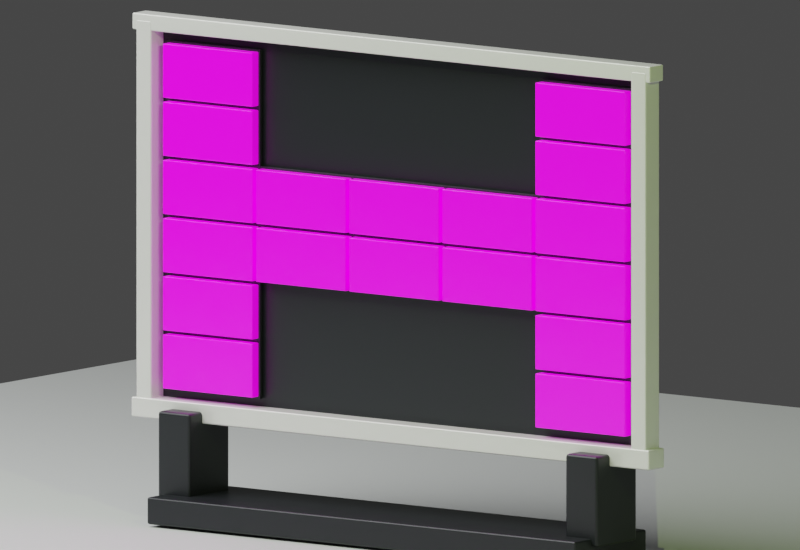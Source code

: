 # Source: bantex-ai-signage-h.blend  (saved by Blender 5.1.30; exported with 4.5.12 LTS)
import bpy
from mathutils import Matrix  # noqa: F401  (used for matrix-valued properties, if any)

bpy.ops.wm.read_factory_settings(use_empty=True)
scene = bpy.context.scene
scene.name = 'Scene'

# ---- collections
col_collection = bpy.data.collections.new('Collection'); scene.collection.children.link(col_collection)

# ---- images (referenced by path relative to the original .blend; pixels are not part of the script)
import os
ASSET_DIR = os.environ.get("B2B_ASSET_DIR", "")  # directory of the original .blend (textures are referenced by path, not embedded)
HERE = os.path.dirname(os.path.abspath(__file__))  # packed textures are extracted next to this script under _unpacked/

def load_image(name, relpath, width, height, colorspace="sRGB"):
    """Load a texture the original file referenced (path relative to the .blend, or extracted next to this script)."""
    p = next((c for c in (os.path.join(HERE, relpath), os.path.join(ASSET_DIR, relpath)) if relpath and os.path.exists(c)), "")
    if p:
        img = bpy.data.images.load(p, check_existing=True)
        img.name = name
    else:  # same state as the original file: an image datablock whose file is absent (Cycles renders it pink)
        img = bpy.data.images.new(name, width, height)
        img.source = "FILE"
        img.filepath = "//" + (relpath or name)
    img.colorspace_settings.name = colorspace
    return img
img_p25_panel_texture_png = load_image('p25-panel-texture.png', 'p25-panel-texture.png', 1024, 1024, 'sRGB')

# ---- materials (node trees are filled in below, after node groups)
mat_p2_5mm_led_pixel_surface = bpy.data.materials.new('P2.5mm LED pixel surface')
mat_p2_5mm_led_pixel_surface.diffuse_color = (0.05, 0.37, 0.42, 1.0)
mat_charcoal_powder_coat = bpy.data.materials.new('charcoal powder coat')
mat_charcoal_powder_coat.diffuse_color = (0.018, 0.021, 0.024, 1.0)
mat_warm_white_aluminum = bpy.data.materials.new('warm white aluminum')
mat_warm_white_aluminum.diffuse_color = (0.9, 0.91, 0.87, 1.0)
mat_matte_review_floor_001 = bpy.data.materials.new('matte review floor.001')
mat_matte_review_floor_001.diffuse_color = (0.67, 0.7, 0.68, 1.0)

# ---- material node trees
mat_p2_5mm_led_pixel_surface.use_nodes = True; mat_p2_5mm_led_pixel_surface.node_tree.nodes.clear()
_N = mat_p2_5mm_led_pixel_surface.node_tree.nodes; _L = mat_p2_5mm_led_pixel_surface.node_tree.links
n0 = _N.new('ShaderNodeBsdfPrincipled'); n0.name = 'Principled BSDF'; n0.location = (-200, 100)
n0.inputs[2].default_value = 0.28
n0.inputs[28].default_value = 0.72
n1 = _N.new('ShaderNodeOutputMaterial'); n1.name = 'Material Output'; n1.location = (200, 100)
n2 = _N.new('ShaderNodeTexImage'); n2.name = 'Image Texture'; n2.location = (0, 0)
n2.image = img_p25_panel_texture_png
n2.interpolation = 'Closest'
_L.new(n0.outputs[0], n1.inputs[0])
_L.new(n2.outputs[0], n0.inputs[0])
_L.new(n2.outputs[0], n0.inputs[27])
n1.is_active_output = True
mat_charcoal_powder_coat.use_nodes = True; mat_charcoal_powder_coat.node_tree.nodes.clear()
_N = mat_charcoal_powder_coat.node_tree.nodes; _L = mat_charcoal_powder_coat.node_tree.links
n0 = _N.new('ShaderNodeBsdfPrincipled'); n0.name = 'Principled BSDF'; n0.location = (-200, 100)
n0.inputs[0].default_value = (0.018, 0.021, 0.024, 1.0)
n0.inputs[1].default_value = 0.28
n0.inputs[2].default_value = 0.38
n1 = _N.new('ShaderNodeOutputMaterial'); n1.name = 'Material Output'; n1.location = (200, 100)
_L.new(n0.outputs[0], n1.inputs[0])
n1.is_active_output = True
mat_warm_white_aluminum.use_nodes = True; mat_warm_white_aluminum.node_tree.nodes.clear()
_N = mat_warm_white_aluminum.node_tree.nodes; _L = mat_warm_white_aluminum.node_tree.links
n0 = _N.new('ShaderNodeBsdfPrincipled'); n0.name = 'Principled BSDF'; n0.location = (-200, 100)
n0.inputs[0].default_value = (0.9, 0.91, 0.87, 1.0)
n0.inputs[1].default_value = 0.12
n0.inputs[2].default_value = 0.25
n1 = _N.new('ShaderNodeOutputMaterial'); n1.name = 'Material Output'; n1.location = (200, 100)
_L.new(n0.outputs[0], n1.inputs[0])
n1.is_active_output = True
mat_matte_review_floor_001.use_nodes = True; mat_matte_review_floor_001.node_tree.nodes.clear()
_N = mat_matte_review_floor_001.node_tree.nodes; _L = mat_matte_review_floor_001.node_tree.links
n0 = _N.new('ShaderNodeBsdfPrincipled'); n0.name = 'Principled BSDF'; n0.location = (-200, 100)
n0.inputs[0].default_value = (0.67, 0.7, 0.68, 1.0)
n0.inputs[2].default_value = 0.82
n1 = _N.new('ShaderNodeOutputMaterial'); n1.name = 'Material Output'; n1.location = (200, 100)
_L.new(n0.outputs[0], n1.inputs[0])
n1.is_active_output = True

# ---- world
world_world = bpy.data.worlds.new('World'); scene.world = world_world
world_world.use_nodes = True; world_world.node_tree.nodes.clear()
_N = world_world.node_tree.nodes; _L = world_world.node_tree.links
n0 = _N.new('ShaderNodeOutputWorld'); n0.name = 'World Output'; n0.location = (200, 100)
n1 = _N.new('ShaderNodeBackground'); n1.name = 'Background'; n1.location = (-200, 100)
n1.inputs[0].default_value = (0.05088, 0.05088, 0.05088, 1.0)
_L.new(n1.outputs[0], n0.inputs[0])
n0.is_active_output = True
world_world.color = (0.05088, 0.05088, 0.05088)
world_world.sun_shadow_jitter_overblur = 0.0

# ---- cameras
cam_camera = bpy.data.cameras.new('Camera')
cam_camera.type = 'ORTHO'
cam_camera.ortho_scale = 2.18

# ---- lights
light_area = bpy.data.lights.new('Area', 'AREA')
light_area.energy = 520.0
light_area.size = 5.8
light_area.size_y = 1.0
light_point = bpy.data.lights.new('Point', 'POINT')
light_point.color = (0.72, 0.98, 0.3)
light_point.energy = 120.0

# ---- meshes
me_cube = bpy.data.meshes.new('Cube')
me_cube.from_pydata([(-0.154, -0.014, -0.074), (-0.154, -0.014, 0.074), (-0.154, 0.014, -0.074), (-0.154, 0.014, 0.074), (0.154, -0.014, -0.074), (0.154, -0.014, 0.074), (0.154, 0.014, -0.074), (0.154, 0.014, 0.074)], [], [(0, 1, 3, 2), (2, 3, 7, 6), (6, 7, 5, 4), (4, 5, 1, 0), (2, 6, 4, 0), (7, 3, 1, 5)])
_uv = me_cube.uv_layers.new(name='UVMap')
_uv.uv.foreach_set('vector', [0.375, 0.0, 0.625, 0.0, 0.625, 0.25, 0.375, 0.25, 0.375, 0.25, 0.625, 0.25, 0.625, 0.5, 0.375, 0.5, 0.375, 0.5, 0.625, 0.5, 0.625, 0.75, 0.375, 0.75, 0.375, 0.75, 0.625, 0.75, 0.625, 1.0, 0.375, 1.0, 0.125, 0.5, 0.375, 0.5, 0.375, 0.75, 0.125, 0.75, 0.625, 0.5, 0.875, 0.5, 0.875, 0.75, 0.625, 0.75])
me_cube.materials.append(mat_p2_5mm_led_pixel_surface)
me_cube.update()
me_cube_001 = bpy.data.meshes.new('Cube.001')
me_cube_001.from_pydata([(-0.16, -0.005, -0.08), (-0.16, -0.005, 0.08), (-0.16, 0.005, -0.08), (-0.16, 0.005, 0.08), (0.16, -0.005, -0.08), (0.16, -0.005, 0.08), (0.16, 0.005, -0.08), (0.16, 0.005, 0.08)], [], [(0, 1, 3, 2), (2, 3, 7, 6), (6, 7, 5, 4), (4, 5, 1, 0), (2, 6, 4, 0), (7, 3, 1, 5)])
_uv = me_cube_001.uv_layers.new(name='UVMap')
_uv.uv.foreach_set('vector', [0.375, 0.0, 0.625, 0.0, 0.625, 0.25, 0.375, 0.25, 0.375, 0.25, 0.625, 0.25, 0.625, 0.5, 0.375, 0.5, 0.375, 0.5, 0.625, 0.5, 0.625, 0.75, 0.375, 0.75, 0.375, 0.75, 0.625, 0.75, 0.625, 1.0, 0.375, 1.0, 0.125, 0.5, 0.375, 0.5, 0.375, 0.75, 0.125, 0.75, 0.625, 0.5, 0.875, 0.5, 0.875, 0.75, 0.625, 0.75])
me_cube_001.materials.append(mat_charcoal_powder_coat)
me_cube_001.update()
me_cube_002 = bpy.data.meshes.new('Cube.002')
me_cube_002.from_pydata([(-0.154, -0.014, -0.074), (-0.154, -0.014, 0.074), (-0.154, 0.014, -0.074), (-0.154, 0.014, 0.074), (0.154, -0.014, -0.074), (0.154, -0.014, 0.074), (0.154, 0.014, -0.074), (0.154, 0.014, 0.074)], [], [(0, 1, 3, 2), (2, 3, 7, 6), (6, 7, 5, 4), (4, 5, 1, 0), (2, 6, 4, 0), (7, 3, 1, 5)])
_uv = me_cube_002.uv_layers.new(name='UVMap')
_uv.uv.foreach_set('vector', [0.375, 0.0, 0.625, 0.0, 0.625, 0.25, 0.375, 0.25, 0.375, 0.25, 0.625, 0.25, 0.625, 0.5, 0.375, 0.5, 0.375, 0.5, 0.625, 0.5, 0.625, 0.75, 0.375, 0.75, 0.375, 0.75, 0.625, 0.75, 0.625, 1.0, 0.375, 1.0, 0.125, 0.5, 0.375, 0.5, 0.375, 0.75, 0.125, 0.75, 0.625, 0.5, 0.875, 0.5, 0.875, 0.75, 0.625, 0.75])
me_cube_002.materials.append(mat_p2_5mm_led_pixel_surface)
me_cube_002.update()
me_cube_003 = bpy.data.meshes.new('Cube.003')
me_cube_003.from_pydata([(-0.16, -0.005, -0.08), (-0.16, -0.005, 0.08), (-0.16, 0.005, -0.08), (-0.16, 0.005, 0.08), (0.16, -0.005, -0.08), (0.16, -0.005, 0.08), (0.16, 0.005, -0.08), (0.16, 0.005, 0.08)], [], [(0, 1, 3, 2), (2, 3, 7, 6), (6, 7, 5, 4), (4, 5, 1, 0), (2, 6, 4, 0), (7, 3, 1, 5)])
_uv = me_cube_003.uv_layers.new(name='UVMap')
_uv.uv.foreach_set('vector', [0.375, 0.0, 0.625, 0.0, 0.625, 0.25, 0.375, 0.25, 0.375, 0.25, 0.625, 0.25, 0.625, 0.5, 0.375, 0.5, 0.375, 0.5, 0.625, 0.5, 0.625, 0.75, 0.375, 0.75, 0.375, 0.75, 0.625, 0.75, 0.625, 1.0, 0.375, 1.0, 0.125, 0.5, 0.375, 0.5, 0.375, 0.75, 0.125, 0.75, 0.625, 0.5, 0.875, 0.5, 0.875, 0.75, 0.625, 0.75])
me_cube_003.materials.append(mat_charcoal_powder_coat)
me_cube_003.update()
me_cube_004 = bpy.data.meshes.new('Cube.004')
me_cube_004.from_pydata([(-0.154, -0.014, -0.074), (-0.154, -0.014, 0.074), (-0.154, 0.014, -0.074), (-0.154, 0.014, 0.074), (0.154, -0.014, -0.074), (0.154, -0.014, 0.074), (0.154, 0.014, -0.074), (0.154, 0.014, 0.074)], [], [(0, 1, 3, 2), (2, 3, 7, 6), (6, 7, 5, 4), (4, 5, 1, 0), (2, 6, 4, 0), (7, 3, 1, 5)])
_uv = me_cube_004.uv_layers.new(name='UVMap')
_uv.uv.foreach_set('vector', [0.375, 0.0, 0.625, 0.0, 0.625, 0.25, 0.375, 0.25, 0.375, 0.25, 0.625, 0.25, 0.625, 0.5, 0.375, 0.5, 0.375, 0.5, 0.625, 0.5, 0.625, 0.75, 0.375, 0.75, 0.375, 0.75, 0.625, 0.75, 0.625, 1.0, 0.375, 1.0, 0.125, 0.5, 0.375, 0.5, 0.375, 0.75, 0.125, 0.75, 0.625, 0.5, 0.875, 0.5, 0.875, 0.75, 0.625, 0.75])
me_cube_004.materials.append(mat_p2_5mm_led_pixel_surface)
me_cube_004.update()
me_cube_005 = bpy.data.meshes.new('Cube.005')
me_cube_005.from_pydata([(-0.16, -0.005, -0.08), (-0.16, -0.005, 0.08), (-0.16, 0.005, -0.08), (-0.16, 0.005, 0.08), (0.16, -0.005, -0.08), (0.16, -0.005, 0.08), (0.16, 0.005, -0.08), (0.16, 0.005, 0.08)], [], [(0, 1, 3, 2), (2, 3, 7, 6), (6, 7, 5, 4), (4, 5, 1, 0), (2, 6, 4, 0), (7, 3, 1, 5)])
_uv = me_cube_005.uv_layers.new(name='UVMap')
_uv.uv.foreach_set('vector', [0.375, 0.0, 0.625, 0.0, 0.625, 0.25, 0.375, 0.25, 0.375, 0.25, 0.625, 0.25, 0.625, 0.5, 0.375, 0.5, 0.375, 0.5, 0.625, 0.5, 0.625, 0.75, 0.375, 0.75, 0.375, 0.75, 0.625, 0.75, 0.625, 1.0, 0.375, 1.0, 0.125, 0.5, 0.375, 0.5, 0.375, 0.75, 0.125, 0.75, 0.625, 0.5, 0.875, 0.5, 0.875, 0.75, 0.625, 0.75])
me_cube_005.materials.append(mat_charcoal_powder_coat)
me_cube_005.update()
me_cube_006 = bpy.data.meshes.new('Cube.006')
me_cube_006.from_pydata([(-0.154, -0.014, -0.074), (-0.154, -0.014, 0.074), (-0.154, 0.014, -0.074), (-0.154, 0.014, 0.074), (0.154, -0.014, -0.074), (0.154, -0.014, 0.074), (0.154, 0.014, -0.074), (0.154, 0.014, 0.074)], [], [(0, 1, 3, 2), (2, 3, 7, 6), (6, 7, 5, 4), (4, 5, 1, 0), (2, 6, 4, 0), (7, 3, 1, 5)])
_uv = me_cube_006.uv_layers.new(name='UVMap')
_uv.uv.foreach_set('vector', [0.375, 0.0, 0.625, 0.0, 0.625, 0.25, 0.375, 0.25, 0.375, 0.25, 0.625, 0.25, 0.625, 0.5, 0.375, 0.5, 0.375, 0.5, 0.625, 0.5, 0.625, 0.75, 0.375, 0.75, 0.375, 0.75, 0.625, 0.75, 0.625, 1.0, 0.375, 1.0, 0.125, 0.5, 0.375, 0.5, 0.375, 0.75, 0.125, 0.75, 0.625, 0.5, 0.875, 0.5, 0.875, 0.75, 0.625, 0.75])
me_cube_006.materials.append(mat_p2_5mm_led_pixel_surface)
me_cube_006.update()
me_cube_007 = bpy.data.meshes.new('Cube.007')
me_cube_007.from_pydata([(-0.16, -0.005, -0.08), (-0.16, -0.005, 0.08), (-0.16, 0.005, -0.08), (-0.16, 0.005, 0.08), (0.16, -0.005, -0.08), (0.16, -0.005, 0.08), (0.16, 0.005, -0.08), (0.16, 0.005, 0.08)], [], [(0, 1, 3, 2), (2, 3, 7, 6), (6, 7, 5, 4), (4, 5, 1, 0), (2, 6, 4, 0), (7, 3, 1, 5)])
_uv = me_cube_007.uv_layers.new(name='UVMap')
_uv.uv.foreach_set('vector', [0.375, 0.0, 0.625, 0.0, 0.625, 0.25, 0.375, 0.25, 0.375, 0.25, 0.625, 0.25, 0.625, 0.5, 0.375, 0.5, 0.375, 0.5, 0.625, 0.5, 0.625, 0.75, 0.375, 0.75, 0.375, 0.75, 0.625, 0.75, 0.625, 1.0, 0.375, 1.0, 0.125, 0.5, 0.375, 0.5, 0.375, 0.75, 0.125, 0.75, 0.625, 0.5, 0.875, 0.5, 0.875, 0.75, 0.625, 0.75])
me_cube_007.materials.append(mat_charcoal_powder_coat)
me_cube_007.update()
me_cube_008 = bpy.data.meshes.new('Cube.008')
me_cube_008.from_pydata([(-0.154, -0.014, -0.074), (-0.154, -0.014, 0.074), (-0.154, 0.014, -0.074), (-0.154, 0.014, 0.074), (0.154, -0.014, -0.074), (0.154, -0.014, 0.074), (0.154, 0.014, -0.074), (0.154, 0.014, 0.074)], [], [(0, 1, 3, 2), (2, 3, 7, 6), (6, 7, 5, 4), (4, 5, 1, 0), (2, 6, 4, 0), (7, 3, 1, 5)])
_uv = me_cube_008.uv_layers.new(name='UVMap')
_uv.uv.foreach_set('vector', [0.375, 0.0, 0.625, 0.0, 0.625, 0.25, 0.375, 0.25, 0.375, 0.25, 0.625, 0.25, 0.625, 0.5, 0.375, 0.5, 0.375, 0.5, 0.625, 0.5, 0.625, 0.75, 0.375, 0.75, 0.375, 0.75, 0.625, 0.75, 0.625, 1.0, 0.375, 1.0, 0.125, 0.5, 0.375, 0.5, 0.375, 0.75, 0.125, 0.75, 0.625, 0.5, 0.875, 0.5, 0.875, 0.75, 0.625, 0.75])
me_cube_008.materials.append(mat_p2_5mm_led_pixel_surface)
me_cube_008.update()
me_cube_009 = bpy.data.meshes.new('Cube.009')
me_cube_009.from_pydata([(-0.16, -0.005, -0.08), (-0.16, -0.005, 0.08), (-0.16, 0.005, -0.08), (-0.16, 0.005, 0.08), (0.16, -0.005, -0.08), (0.16, -0.005, 0.08), (0.16, 0.005, -0.08), (0.16, 0.005, 0.08)], [], [(0, 1, 3, 2), (2, 3, 7, 6), (6, 7, 5, 4), (4, 5, 1, 0), (2, 6, 4, 0), (7, 3, 1, 5)])
_uv = me_cube_009.uv_layers.new(name='UVMap')
_uv.uv.foreach_set('vector', [0.375, 0.0, 0.625, 0.0, 0.625, 0.25, 0.375, 0.25, 0.375, 0.25, 0.625, 0.25, 0.625, 0.5, 0.375, 0.5, 0.375, 0.5, 0.625, 0.5, 0.625, 0.75, 0.375, 0.75, 0.375, 0.75, 0.625, 0.75, 0.625, 1.0, 0.375, 1.0, 0.125, 0.5, 0.375, 0.5, 0.375, 0.75, 0.125, 0.75, 0.625, 0.5, 0.875, 0.5, 0.875, 0.75, 0.625, 0.75])
me_cube_009.materials.append(mat_charcoal_powder_coat)
me_cube_009.update()
me_cube_010 = bpy.data.meshes.new('Cube.010')
me_cube_010.from_pydata([(-0.154, -0.014, -0.074), (-0.154, -0.014, 0.074), (-0.154, 0.014, -0.074), (-0.154, 0.014, 0.074), (0.154, -0.014, -0.074), (0.154, -0.014, 0.074), (0.154, 0.014, -0.074), (0.154, 0.014, 0.074)], [], [(0, 1, 3, 2), (2, 3, 7, 6), (6, 7, 5, 4), (4, 5, 1, 0), (2, 6, 4, 0), (7, 3, 1, 5)])
_uv = me_cube_010.uv_layers.new(name='UVMap')
_uv.uv.foreach_set('vector', [0.375, 0.0, 0.625, 0.0, 0.625, 0.25, 0.375, 0.25, 0.375, 0.25, 0.625, 0.25, 0.625, 0.5, 0.375, 0.5, 0.375, 0.5, 0.625, 0.5, 0.625, 0.75, 0.375, 0.75, 0.375, 0.75, 0.625, 0.75, 0.625, 1.0, 0.375, 1.0, 0.125, 0.5, 0.375, 0.5, 0.375, 0.75, 0.125, 0.75, 0.625, 0.5, 0.875, 0.5, 0.875, 0.75, 0.625, 0.75])
me_cube_010.materials.append(mat_p2_5mm_led_pixel_surface)
me_cube_010.update()
me_cube_011 = bpy.data.meshes.new('Cube.011')
me_cube_011.from_pydata([(-0.16, -0.005, -0.08), (-0.16, -0.005, 0.08), (-0.16, 0.005, -0.08), (-0.16, 0.005, 0.08), (0.16, -0.005, -0.08), (0.16, -0.005, 0.08), (0.16, 0.005, -0.08), (0.16, 0.005, 0.08)], [], [(0, 1, 3, 2), (2, 3, 7, 6), (6, 7, 5, 4), (4, 5, 1, 0), (2, 6, 4, 0), (7, 3, 1, 5)])
_uv = me_cube_011.uv_layers.new(name='UVMap')
_uv.uv.foreach_set('vector', [0.375, 0.0, 0.625, 0.0, 0.625, 0.25, 0.375, 0.25, 0.375, 0.25, 0.625, 0.25, 0.625, 0.5, 0.375, 0.5, 0.375, 0.5, 0.625, 0.5, 0.625, 0.75, 0.375, 0.75, 0.375, 0.75, 0.625, 0.75, 0.625, 1.0, 0.375, 1.0, 0.125, 0.5, 0.375, 0.5, 0.375, 0.75, 0.125, 0.75, 0.625, 0.5, 0.875, 0.5, 0.875, 0.75, 0.625, 0.75])
me_cube_011.materials.append(mat_charcoal_powder_coat)
me_cube_011.update()
me_cube_012 = bpy.data.meshes.new('Cube.012')
me_cube_012.from_pydata([(-0.154, -0.014, -0.074), (-0.154, -0.014, 0.074), (-0.154, 0.014, -0.074), (-0.154, 0.014, 0.074), (0.154, -0.014, -0.074), (0.154, -0.014, 0.074), (0.154, 0.014, -0.074), (0.154, 0.014, 0.074)], [], [(0, 1, 3, 2), (2, 3, 7, 6), (6, 7, 5, 4), (4, 5, 1, 0), (2, 6, 4, 0), (7, 3, 1, 5)])
_uv = me_cube_012.uv_layers.new(name='UVMap')
_uv.uv.foreach_set('vector', [0.375, 0.0, 0.625, 0.0, 0.625, 0.25, 0.375, 0.25, 0.375, 0.25, 0.625, 0.25, 0.625, 0.5, 0.375, 0.5, 0.375, 0.5, 0.625, 0.5, 0.625, 0.75, 0.375, 0.75, 0.375, 0.75, 0.625, 0.75, 0.625, 1.0, 0.375, 1.0, 0.125, 0.5, 0.375, 0.5, 0.375, 0.75, 0.125, 0.75, 0.625, 0.5, 0.875, 0.5, 0.875, 0.75, 0.625, 0.75])
me_cube_012.materials.append(mat_p2_5mm_led_pixel_surface)
me_cube_012.update()
me_cube_013 = bpy.data.meshes.new('Cube.013')
me_cube_013.from_pydata([(-0.16, -0.005, -0.08), (-0.16, -0.005, 0.08), (-0.16, 0.005, -0.08), (-0.16, 0.005, 0.08), (0.16, -0.005, -0.08), (0.16, -0.005, 0.08), (0.16, 0.005, -0.08), (0.16, 0.005, 0.08)], [], [(0, 1, 3, 2), (2, 3, 7, 6), (6, 7, 5, 4), (4, 5, 1, 0), (2, 6, 4, 0), (7, 3, 1, 5)])
_uv = me_cube_013.uv_layers.new(name='UVMap')
_uv.uv.foreach_set('vector', [0.375, 0.0, 0.625, 0.0, 0.625, 0.25, 0.375, 0.25, 0.375, 0.25, 0.625, 0.25, 0.625, 0.5, 0.375, 0.5, 0.375, 0.5, 0.625, 0.5, 0.625, 0.75, 0.375, 0.75, 0.375, 0.75, 0.625, 0.75, 0.625, 1.0, 0.375, 1.0, 0.125, 0.5, 0.375, 0.5, 0.375, 0.75, 0.125, 0.75, 0.625, 0.5, 0.875, 0.5, 0.875, 0.75, 0.625, 0.75])
me_cube_013.materials.append(mat_charcoal_powder_coat)
me_cube_013.update()
me_cube_014 = bpy.data.meshes.new('Cube.014')
me_cube_014.from_pydata([(-0.154, -0.014, -0.074), (-0.154, -0.014, 0.074), (-0.154, 0.014, -0.074), (-0.154, 0.014, 0.074), (0.154, -0.014, -0.074), (0.154, -0.014, 0.074), (0.154, 0.014, -0.074), (0.154, 0.014, 0.074)], [], [(0, 1, 3, 2), (2, 3, 7, 6), (6, 7, 5, 4), (4, 5, 1, 0), (2, 6, 4, 0), (7, 3, 1, 5)])
_uv = me_cube_014.uv_layers.new(name='UVMap')
_uv.uv.foreach_set('vector', [0.375, 0.0, 0.625, 0.0, 0.625, 0.25, 0.375, 0.25, 0.375, 0.25, 0.625, 0.25, 0.625, 0.5, 0.375, 0.5, 0.375, 0.5, 0.625, 0.5, 0.625, 0.75, 0.375, 0.75, 0.375, 0.75, 0.625, 0.75, 0.625, 1.0, 0.375, 1.0, 0.125, 0.5, 0.375, 0.5, 0.375, 0.75, 0.125, 0.75, 0.625, 0.5, 0.875, 0.5, 0.875, 0.75, 0.625, 0.75])
me_cube_014.materials.append(mat_p2_5mm_led_pixel_surface)
me_cube_014.update()
me_cube_015 = bpy.data.meshes.new('Cube.015')
me_cube_015.from_pydata([(-0.16, -0.005, -0.08), (-0.16, -0.005, 0.08), (-0.16, 0.005, -0.08), (-0.16, 0.005, 0.08), (0.16, -0.005, -0.08), (0.16, -0.005, 0.08), (0.16, 0.005, -0.08), (0.16, 0.005, 0.08)], [], [(0, 1, 3, 2), (2, 3, 7, 6), (6, 7, 5, 4), (4, 5, 1, 0), (2, 6, 4, 0), (7, 3, 1, 5)])
_uv = me_cube_015.uv_layers.new(name='UVMap')
_uv.uv.foreach_set('vector', [0.375, 0.0, 0.625, 0.0, 0.625, 0.25, 0.375, 0.25, 0.375, 0.25, 0.625, 0.25, 0.625, 0.5, 0.375, 0.5, 0.375, 0.5, 0.625, 0.5, 0.625, 0.75, 0.375, 0.75, 0.375, 0.75, 0.625, 0.75, 0.625, 1.0, 0.375, 1.0, 0.125, 0.5, 0.375, 0.5, 0.375, 0.75, 0.125, 0.75, 0.625, 0.5, 0.875, 0.5, 0.875, 0.75, 0.625, 0.75])
me_cube_015.materials.append(mat_charcoal_powder_coat)
me_cube_015.update()
me_cube_016 = bpy.data.meshes.new('Cube.016')
me_cube_016.from_pydata([(-0.154, -0.014, -0.074), (-0.154, -0.014, 0.074), (-0.154, 0.014, -0.074), (-0.154, 0.014, 0.074), (0.154, -0.014, -0.074), (0.154, -0.014, 0.074), (0.154, 0.014, -0.074), (0.154, 0.014, 0.074)], [], [(0, 1, 3, 2), (2, 3, 7, 6), (6, 7, 5, 4), (4, 5, 1, 0), (2, 6, 4, 0), (7, 3, 1, 5)])
_uv = me_cube_016.uv_layers.new(name='UVMap')
_uv.uv.foreach_set('vector', [0.375, 0.0, 0.625, 0.0, 0.625, 0.25, 0.375, 0.25, 0.375, 0.25, 0.625, 0.25, 0.625, 0.5, 0.375, 0.5, 0.375, 0.5, 0.625, 0.5, 0.625, 0.75, 0.375, 0.75, 0.375, 0.75, 0.625, 0.75, 0.625, 1.0, 0.375, 1.0, 0.125, 0.5, 0.375, 0.5, 0.375, 0.75, 0.125, 0.75, 0.625, 0.5, 0.875, 0.5, 0.875, 0.75, 0.625, 0.75])
me_cube_016.materials.append(mat_p2_5mm_led_pixel_surface)
me_cube_016.update()
me_cube_017 = bpy.data.meshes.new('Cube.017')
me_cube_017.from_pydata([(-0.16, -0.005, -0.08), (-0.16, -0.005, 0.08), (-0.16, 0.005, -0.08), (-0.16, 0.005, 0.08), (0.16, -0.005, -0.08), (0.16, -0.005, 0.08), (0.16, 0.005, -0.08), (0.16, 0.005, 0.08)], [], [(0, 1, 3, 2), (2, 3, 7, 6), (6, 7, 5, 4), (4, 5, 1, 0), (2, 6, 4, 0), (7, 3, 1, 5)])
_uv = me_cube_017.uv_layers.new(name='UVMap')
_uv.uv.foreach_set('vector', [0.375, 0.0, 0.625, 0.0, 0.625, 0.25, 0.375, 0.25, 0.375, 0.25, 0.625, 0.25, 0.625, 0.5, 0.375, 0.5, 0.375, 0.5, 0.625, 0.5, 0.625, 0.75, 0.375, 0.75, 0.375, 0.75, 0.625, 0.75, 0.625, 1.0, 0.375, 1.0, 0.125, 0.5, 0.375, 0.5, 0.375, 0.75, 0.125, 0.75, 0.625, 0.5, 0.875, 0.5, 0.875, 0.75, 0.625, 0.75])
me_cube_017.materials.append(mat_charcoal_powder_coat)
me_cube_017.update()
me_cube_018 = bpy.data.meshes.new('Cube.018')
me_cube_018.from_pydata([(-0.154, -0.014, -0.074), (-0.154, -0.014, 0.074), (-0.154, 0.014, -0.074), (-0.154, 0.014, 0.074), (0.154, -0.014, -0.074), (0.154, -0.014, 0.074), (0.154, 0.014, -0.074), (0.154, 0.014, 0.074)], [], [(0, 1, 3, 2), (2, 3, 7, 6), (6, 7, 5, 4), (4, 5, 1, 0), (2, 6, 4, 0), (7, 3, 1, 5)])
_uv = me_cube_018.uv_layers.new(name='UVMap')
_uv.uv.foreach_set('vector', [0.375, 0.0, 0.625, 0.0, 0.625, 0.25, 0.375, 0.25, 0.375, 0.25, 0.625, 0.25, 0.625, 0.5, 0.375, 0.5, 0.375, 0.5, 0.625, 0.5, 0.625, 0.75, 0.375, 0.75, 0.375, 0.75, 0.625, 0.75, 0.625, 1.0, 0.375, 1.0, 0.125, 0.5, 0.375, 0.5, 0.375, 0.75, 0.125, 0.75, 0.625, 0.5, 0.875, 0.5, 0.875, 0.75, 0.625, 0.75])
me_cube_018.materials.append(mat_p2_5mm_led_pixel_surface)
me_cube_018.update()
me_cube_019 = bpy.data.meshes.new('Cube.019')
me_cube_019.from_pydata([(-0.16, -0.005, -0.08), (-0.16, -0.005, 0.08), (-0.16, 0.005, -0.08), (-0.16, 0.005, 0.08), (0.16, -0.005, -0.08), (0.16, -0.005, 0.08), (0.16, 0.005, -0.08), (0.16, 0.005, 0.08)], [], [(0, 1, 3, 2), (2, 3, 7, 6), (6, 7, 5, 4), (4, 5, 1, 0), (2, 6, 4, 0), (7, 3, 1, 5)])
_uv = me_cube_019.uv_layers.new(name='UVMap')
_uv.uv.foreach_set('vector', [0.375, 0.0, 0.625, 0.0, 0.625, 0.25, 0.375, 0.25, 0.375, 0.25, 0.625, 0.25, 0.625, 0.5, 0.375, 0.5, 0.375, 0.5, 0.625, 0.5, 0.625, 0.75, 0.375, 0.75, 0.375, 0.75, 0.625, 0.75, 0.625, 1.0, 0.375, 1.0, 0.125, 0.5, 0.375, 0.5, 0.375, 0.75, 0.125, 0.75, 0.625, 0.5, 0.875, 0.5, 0.875, 0.75, 0.625, 0.75])
me_cube_019.materials.append(mat_charcoal_powder_coat)
me_cube_019.update()
me_cube_020 = bpy.data.meshes.new('Cube.020')
me_cube_020.from_pydata([(-0.154, -0.014, -0.074), (-0.154, -0.014, 0.074), (-0.154, 0.014, -0.074), (-0.154, 0.014, 0.074), (0.154, -0.014, -0.074), (0.154, -0.014, 0.074), (0.154, 0.014, -0.074), (0.154, 0.014, 0.074)], [], [(0, 1, 3, 2), (2, 3, 7, 6), (6, 7, 5, 4), (4, 5, 1, 0), (2, 6, 4, 0), (7, 3, 1, 5)])
_uv = me_cube_020.uv_layers.new(name='UVMap')
_uv.uv.foreach_set('vector', [0.375, 0.0, 0.625, 0.0, 0.625, 0.25, 0.375, 0.25, 0.375, 0.25, 0.625, 0.25, 0.625, 0.5, 0.375, 0.5, 0.375, 0.5, 0.625, 0.5, 0.625, 0.75, 0.375, 0.75, 0.375, 0.75, 0.625, 0.75, 0.625, 1.0, 0.375, 1.0, 0.125, 0.5, 0.375, 0.5, 0.375, 0.75, 0.125, 0.75, 0.625, 0.5, 0.875, 0.5, 0.875, 0.75, 0.625, 0.75])
me_cube_020.materials.append(mat_p2_5mm_led_pixel_surface)
me_cube_020.update()
me_cube_021 = bpy.data.meshes.new('Cube.021')
me_cube_021.from_pydata([(-0.16, -0.005, -0.08), (-0.16, -0.005, 0.08), (-0.16, 0.005, -0.08), (-0.16, 0.005, 0.08), (0.16, -0.005, -0.08), (0.16, -0.005, 0.08), (0.16, 0.005, -0.08), (0.16, 0.005, 0.08)], [], [(0, 1, 3, 2), (2, 3, 7, 6), (6, 7, 5, 4), (4, 5, 1, 0), (2, 6, 4, 0), (7, 3, 1, 5)])
_uv = me_cube_021.uv_layers.new(name='UVMap')
_uv.uv.foreach_set('vector', [0.375, 0.0, 0.625, 0.0, 0.625, 0.25, 0.375, 0.25, 0.375, 0.25, 0.625, 0.25, 0.625, 0.5, 0.375, 0.5, 0.375, 0.5, 0.625, 0.5, 0.625, 0.75, 0.375, 0.75, 0.375, 0.75, 0.625, 0.75, 0.625, 1.0, 0.375, 1.0, 0.125, 0.5, 0.375, 0.5, 0.375, 0.75, 0.125, 0.75, 0.625, 0.5, 0.875, 0.5, 0.875, 0.75, 0.625, 0.75])
me_cube_021.materials.append(mat_charcoal_powder_coat)
me_cube_021.update()
me_cube_022 = bpy.data.meshes.new('Cube.022')
me_cube_022.from_pydata([(-0.154, -0.014, -0.074), (-0.154, -0.014, 0.074), (-0.154, 0.014, -0.074), (-0.154, 0.014, 0.074), (0.154, -0.014, -0.074), (0.154, -0.014, 0.074), (0.154, 0.014, -0.074), (0.154, 0.014, 0.074)], [], [(0, 1, 3, 2), (2, 3, 7, 6), (6, 7, 5, 4), (4, 5, 1, 0), (2, 6, 4, 0), (7, 3, 1, 5)])
_uv = me_cube_022.uv_layers.new(name='UVMap')
_uv.uv.foreach_set('vector', [0.375, 0.0, 0.625, 0.0, 0.625, 0.25, 0.375, 0.25, 0.375, 0.25, 0.625, 0.25, 0.625, 0.5, 0.375, 0.5, 0.375, 0.5, 0.625, 0.5, 0.625, 0.75, 0.375, 0.75, 0.375, 0.75, 0.625, 0.75, 0.625, 1.0, 0.375, 1.0, 0.125, 0.5, 0.375, 0.5, 0.375, 0.75, 0.125, 0.75, 0.625, 0.5, 0.875, 0.5, 0.875, 0.75, 0.625, 0.75])
me_cube_022.materials.append(mat_p2_5mm_led_pixel_surface)
me_cube_022.update()
me_cube_023 = bpy.data.meshes.new('Cube.023')
me_cube_023.from_pydata([(-0.16, -0.005, -0.08), (-0.16, -0.005, 0.08), (-0.16, 0.005, -0.08), (-0.16, 0.005, 0.08), (0.16, -0.005, -0.08), (0.16, -0.005, 0.08), (0.16, 0.005, -0.08), (0.16, 0.005, 0.08)], [], [(0, 1, 3, 2), (2, 3, 7, 6), (6, 7, 5, 4), (4, 5, 1, 0), (2, 6, 4, 0), (7, 3, 1, 5)])
_uv = me_cube_023.uv_layers.new(name='UVMap')
_uv.uv.foreach_set('vector', [0.375, 0.0, 0.625, 0.0, 0.625, 0.25, 0.375, 0.25, 0.375, 0.25, 0.625, 0.25, 0.625, 0.5, 0.375, 0.5, 0.375, 0.5, 0.625, 0.5, 0.625, 0.75, 0.375, 0.75, 0.375, 0.75, 0.625, 0.75, 0.625, 1.0, 0.375, 1.0, 0.125, 0.5, 0.375, 0.5, 0.375, 0.75, 0.125, 0.75, 0.625, 0.5, 0.875, 0.5, 0.875, 0.75, 0.625, 0.75])
me_cube_023.materials.append(mat_charcoal_powder_coat)
me_cube_023.update()
me_cube_024 = bpy.data.meshes.new('Cube.024')
me_cube_024.from_pydata([(-0.154, -0.014, -0.074), (-0.154, -0.014, 0.074), (-0.154, 0.014, -0.074), (-0.154, 0.014, 0.074), (0.154, -0.014, -0.074), (0.154, -0.014, 0.074), (0.154, 0.014, -0.074), (0.154, 0.014, 0.074)], [], [(0, 1, 3, 2), (2, 3, 7, 6), (6, 7, 5, 4), (4, 5, 1, 0), (2, 6, 4, 0), (7, 3, 1, 5)])
_uv = me_cube_024.uv_layers.new(name='UVMap')
_uv.uv.foreach_set('vector', [0.375, 0.0, 0.625, 0.0, 0.625, 0.25, 0.375, 0.25, 0.375, 0.25, 0.625, 0.25, 0.625, 0.5, 0.375, 0.5, 0.375, 0.5, 0.625, 0.5, 0.625, 0.75, 0.375, 0.75, 0.375, 0.75, 0.625, 0.75, 0.625, 1.0, 0.375, 1.0, 0.125, 0.5, 0.375, 0.5, 0.375, 0.75, 0.125, 0.75, 0.625, 0.5, 0.875, 0.5, 0.875, 0.75, 0.625, 0.75])
me_cube_024.materials.append(mat_p2_5mm_led_pixel_surface)
me_cube_024.update()
me_cube_025 = bpy.data.meshes.new('Cube.025')
me_cube_025.from_pydata([(-0.16, -0.005, -0.08), (-0.16, -0.005, 0.08), (-0.16, 0.005, -0.08), (-0.16, 0.005, 0.08), (0.16, -0.005, -0.08), (0.16, -0.005, 0.08), (0.16, 0.005, -0.08), (0.16, 0.005, 0.08)], [], [(0, 1, 3, 2), (2, 3, 7, 6), (6, 7, 5, 4), (4, 5, 1, 0), (2, 6, 4, 0), (7, 3, 1, 5)])
_uv = me_cube_025.uv_layers.new(name='UVMap')
_uv.uv.foreach_set('vector', [0.375, 0.0, 0.625, 0.0, 0.625, 0.25, 0.375, 0.25, 0.375, 0.25, 0.625, 0.25, 0.625, 0.5, 0.375, 0.5, 0.375, 0.5, 0.625, 0.5, 0.625, 0.75, 0.375, 0.75, 0.375, 0.75, 0.625, 0.75, 0.625, 1.0, 0.375, 1.0, 0.125, 0.5, 0.375, 0.5, 0.375, 0.75, 0.125, 0.75, 0.625, 0.5, 0.875, 0.5, 0.875, 0.75, 0.625, 0.75])
me_cube_025.materials.append(mat_charcoal_powder_coat)
me_cube_025.update()
me_cube_026 = bpy.data.meshes.new('Cube.026')
me_cube_026.from_pydata([(-0.154, -0.014, -0.074), (-0.154, -0.014, 0.074), (-0.154, 0.014, -0.074), (-0.154, 0.014, 0.074), (0.154, -0.014, -0.074), (0.154, -0.014, 0.074), (0.154, 0.014, -0.074), (0.154, 0.014, 0.074)], [], [(0, 1, 3, 2), (2, 3, 7, 6), (6, 7, 5, 4), (4, 5, 1, 0), (2, 6, 4, 0), (7, 3, 1, 5)])
_uv = me_cube_026.uv_layers.new(name='UVMap')
_uv.uv.foreach_set('vector', [0.375, 0.0, 0.625, 0.0, 0.625, 0.25, 0.375, 0.25, 0.375, 0.25, 0.625, 0.25, 0.625, 0.5, 0.375, 0.5, 0.375, 0.5, 0.625, 0.5, 0.625, 0.75, 0.375, 0.75, 0.375, 0.75, 0.625, 0.75, 0.625, 1.0, 0.375, 1.0, 0.125, 0.5, 0.375, 0.5, 0.375, 0.75, 0.125, 0.75, 0.625, 0.5, 0.875, 0.5, 0.875, 0.75, 0.625, 0.75])
me_cube_026.materials.append(mat_p2_5mm_led_pixel_surface)
me_cube_026.update()
me_cube_027 = bpy.data.meshes.new('Cube.027')
me_cube_027.from_pydata([(-0.16, -0.005, -0.08), (-0.16, -0.005, 0.08), (-0.16, 0.005, -0.08), (-0.16, 0.005, 0.08), (0.16, -0.005, -0.08), (0.16, -0.005, 0.08), (0.16, 0.005, -0.08), (0.16, 0.005, 0.08)], [], [(0, 1, 3, 2), (2, 3, 7, 6), (6, 7, 5, 4), (4, 5, 1, 0), (2, 6, 4, 0), (7, 3, 1, 5)])
_uv = me_cube_027.uv_layers.new(name='UVMap')
_uv.uv.foreach_set('vector', [0.375, 0.0, 0.625, 0.0, 0.625, 0.25, 0.375, 0.25, 0.375, 0.25, 0.625, 0.25, 0.625, 0.5, 0.375, 0.5, 0.375, 0.5, 0.625, 0.5, 0.625, 0.75, 0.375, 0.75, 0.375, 0.75, 0.625, 0.75, 0.625, 1.0, 0.375, 1.0, 0.125, 0.5, 0.375, 0.5, 0.375, 0.75, 0.125, 0.75, 0.625, 0.5, 0.875, 0.5, 0.875, 0.75, 0.625, 0.75])
me_cube_027.materials.append(mat_charcoal_powder_coat)
me_cube_027.update()
me_cube_028 = bpy.data.meshes.new('Cube.028')
me_cube_028.from_pydata([(-0.154, -0.014, -0.074), (-0.154, -0.014, 0.074), (-0.154, 0.014, -0.074), (-0.154, 0.014, 0.074), (0.154, -0.014, -0.074), (0.154, -0.014, 0.074), (0.154, 0.014, -0.074), (0.154, 0.014, 0.074)], [], [(0, 1, 3, 2), (2, 3, 7, 6), (6, 7, 5, 4), (4, 5, 1, 0), (2, 6, 4, 0), (7, 3, 1, 5)])
_uv = me_cube_028.uv_layers.new(name='UVMap')
_uv.uv.foreach_set('vector', [0.375, 0.0, 0.625, 0.0, 0.625, 0.25, 0.375, 0.25, 0.375, 0.25, 0.625, 0.25, 0.625, 0.5, 0.375, 0.5, 0.375, 0.5, 0.625, 0.5, 0.625, 0.75, 0.375, 0.75, 0.375, 0.75, 0.625, 0.75, 0.625, 1.0, 0.375, 1.0, 0.125, 0.5, 0.375, 0.5, 0.375, 0.75, 0.125, 0.75, 0.625, 0.5, 0.875, 0.5, 0.875, 0.75, 0.625, 0.75])
me_cube_028.materials.append(mat_p2_5mm_led_pixel_surface)
me_cube_028.update()
me_cube_029 = bpy.data.meshes.new('Cube.029')
me_cube_029.from_pydata([(-0.16, -0.005, -0.08), (-0.16, -0.005, 0.08), (-0.16, 0.005, -0.08), (-0.16, 0.005, 0.08), (0.16, -0.005, -0.08), (0.16, -0.005, 0.08), (0.16, 0.005, -0.08), (0.16, 0.005, 0.08)], [], [(0, 1, 3, 2), (2, 3, 7, 6), (6, 7, 5, 4), (4, 5, 1, 0), (2, 6, 4, 0), (7, 3, 1, 5)])
_uv = me_cube_029.uv_layers.new(name='UVMap')
_uv.uv.foreach_set('vector', [0.375, 0.0, 0.625, 0.0, 0.625, 0.25, 0.375, 0.25, 0.375, 0.25, 0.625, 0.25, 0.625, 0.5, 0.375, 0.5, 0.375, 0.5, 0.625, 0.5, 0.625, 0.75, 0.375, 0.75, 0.375, 0.75, 0.625, 0.75, 0.625, 1.0, 0.375, 1.0, 0.125, 0.5, 0.375, 0.5, 0.375, 0.75, 0.125, 0.75, 0.625, 0.5, 0.875, 0.5, 0.875, 0.75, 0.625, 0.75])
me_cube_029.materials.append(mat_charcoal_powder_coat)
me_cube_029.update()
me_cube_030 = bpy.data.meshes.new('Cube.030')
me_cube_030.from_pydata([(-0.154, -0.014, -0.074), (-0.154, -0.014, 0.074), (-0.154, 0.014, -0.074), (-0.154, 0.014, 0.074), (0.154, -0.014, -0.074), (0.154, -0.014, 0.074), (0.154, 0.014, -0.074), (0.154, 0.014, 0.074)], [], [(0, 1, 3, 2), (2, 3, 7, 6), (6, 7, 5, 4), (4, 5, 1, 0), (2, 6, 4, 0), (7, 3, 1, 5)])
_uv = me_cube_030.uv_layers.new(name='UVMap')
_uv.uv.foreach_set('vector', [0.375, 0.0, 0.625, 0.0, 0.625, 0.25, 0.375, 0.25, 0.375, 0.25, 0.625, 0.25, 0.625, 0.5, 0.375, 0.5, 0.375, 0.5, 0.625, 0.5, 0.625, 0.75, 0.375, 0.75, 0.375, 0.75, 0.625, 0.75, 0.625, 1.0, 0.375, 1.0, 0.125, 0.5, 0.375, 0.5, 0.375, 0.75, 0.125, 0.75, 0.625, 0.5, 0.875, 0.5, 0.875, 0.75, 0.625, 0.75])
me_cube_030.materials.append(mat_p2_5mm_led_pixel_surface)
me_cube_030.update()
me_cube_031 = bpy.data.meshes.new('Cube.031')
me_cube_031.from_pydata([(-0.16, -0.005, -0.08), (-0.16, -0.005, 0.08), (-0.16, 0.005, -0.08), (-0.16, 0.005, 0.08), (0.16, -0.005, -0.08), (0.16, -0.005, 0.08), (0.16, 0.005, -0.08), (0.16, 0.005, 0.08)], [], [(0, 1, 3, 2), (2, 3, 7, 6), (6, 7, 5, 4), (4, 5, 1, 0), (2, 6, 4, 0), (7, 3, 1, 5)])
_uv = me_cube_031.uv_layers.new(name='UVMap')
_uv.uv.foreach_set('vector', [0.375, 0.0, 0.625, 0.0, 0.625, 0.25, 0.375, 0.25, 0.375, 0.25, 0.625, 0.25, 0.625, 0.5, 0.375, 0.5, 0.375, 0.5, 0.625, 0.5, 0.625, 0.75, 0.375, 0.75, 0.375, 0.75, 0.625, 0.75, 0.625, 1.0, 0.375, 1.0, 0.125, 0.5, 0.375, 0.5, 0.375, 0.75, 0.125, 0.75, 0.625, 0.5, 0.875, 0.5, 0.875, 0.75, 0.625, 0.75])
me_cube_031.materials.append(mat_charcoal_powder_coat)
me_cube_031.update()
me_cube_032 = bpy.data.meshes.new('Cube.032')
me_cube_032.from_pydata([(-0.154, -0.014, -0.074), (-0.154, -0.014, 0.074), (-0.154, 0.014, -0.074), (-0.154, 0.014, 0.074), (0.154, -0.014, -0.074), (0.154, -0.014, 0.074), (0.154, 0.014, -0.074), (0.154, 0.014, 0.074)], [], [(0, 1, 3, 2), (2, 3, 7, 6), (6, 7, 5, 4), (4, 5, 1, 0), (2, 6, 4, 0), (7, 3, 1, 5)])
_uv = me_cube_032.uv_layers.new(name='UVMap')
_uv.uv.foreach_set('vector', [0.375, 0.0, 0.625, 0.0, 0.625, 0.25, 0.375, 0.25, 0.375, 0.25, 0.625, 0.25, 0.625, 0.5, 0.375, 0.5, 0.375, 0.5, 0.625, 0.5, 0.625, 0.75, 0.375, 0.75, 0.375, 0.75, 0.625, 0.75, 0.625, 1.0, 0.375, 1.0, 0.125, 0.5, 0.375, 0.5, 0.375, 0.75, 0.125, 0.75, 0.625, 0.5, 0.875, 0.5, 0.875, 0.75, 0.625, 0.75])
me_cube_032.materials.append(mat_p2_5mm_led_pixel_surface)
me_cube_032.update()
me_cube_033 = bpy.data.meshes.new('Cube.033')
me_cube_033.from_pydata([(-0.16, -0.005, -0.08), (-0.16, -0.005, 0.08), (-0.16, 0.005, -0.08), (-0.16, 0.005, 0.08), (0.16, -0.005, -0.08), (0.16, -0.005, 0.08), (0.16, 0.005, -0.08), (0.16, 0.005, 0.08)], [], [(0, 1, 3, 2), (2, 3, 7, 6), (6, 7, 5, 4), (4, 5, 1, 0), (2, 6, 4, 0), (7, 3, 1, 5)])
_uv = me_cube_033.uv_layers.new(name='UVMap')
_uv.uv.foreach_set('vector', [0.375, 0.0, 0.625, 0.0, 0.625, 0.25, 0.375, 0.25, 0.375, 0.25, 0.625, 0.25, 0.625, 0.5, 0.375, 0.5, 0.375, 0.5, 0.625, 0.5, 0.625, 0.75, 0.375, 0.75, 0.375, 0.75, 0.625, 0.75, 0.625, 1.0, 0.375, 1.0, 0.125, 0.5, 0.375, 0.5, 0.375, 0.75, 0.125, 0.75, 0.625, 0.5, 0.875, 0.5, 0.875, 0.75, 0.625, 0.75])
me_cube_033.materials.append(mat_charcoal_powder_coat)
me_cube_033.update()
me_cube_034 = bpy.data.meshes.new('Cube.034')
me_cube_034.from_pydata([(-0.154, -0.014, -0.074), (-0.154, -0.014, 0.074), (-0.154, 0.014, -0.074), (-0.154, 0.014, 0.074), (0.154, -0.014, -0.074), (0.154, -0.014, 0.074), (0.154, 0.014, -0.074), (0.154, 0.014, 0.074)], [], [(0, 1, 3, 2), (2, 3, 7, 6), (6, 7, 5, 4), (4, 5, 1, 0), (2, 6, 4, 0), (7, 3, 1, 5)])
_uv = me_cube_034.uv_layers.new(name='UVMap')
_uv.uv.foreach_set('vector', [0.375, 0.0, 0.625, 0.0, 0.625, 0.25, 0.375, 0.25, 0.375, 0.25, 0.625, 0.25, 0.625, 0.5, 0.375, 0.5, 0.375, 0.5, 0.625, 0.5, 0.625, 0.75, 0.375, 0.75, 0.375, 0.75, 0.625, 0.75, 0.625, 1.0, 0.375, 1.0, 0.125, 0.5, 0.375, 0.5, 0.375, 0.75, 0.125, 0.75, 0.625, 0.5, 0.875, 0.5, 0.875, 0.75, 0.625, 0.75])
me_cube_034.materials.append(mat_p2_5mm_led_pixel_surface)
me_cube_034.update()
me_cube_035 = bpy.data.meshes.new('Cube.035')
me_cube_035.from_pydata([(-0.16, -0.005, -0.08), (-0.16, -0.005, 0.08), (-0.16, 0.005, -0.08), (-0.16, 0.005, 0.08), (0.16, -0.005, -0.08), (0.16, -0.005, 0.08), (0.16, 0.005, -0.08), (0.16, 0.005, 0.08)], [], [(0, 1, 3, 2), (2, 3, 7, 6), (6, 7, 5, 4), (4, 5, 1, 0), (2, 6, 4, 0), (7, 3, 1, 5)])
_uv = me_cube_035.uv_layers.new(name='UVMap')
_uv.uv.foreach_set('vector', [0.375, 0.0, 0.625, 0.0, 0.625, 0.25, 0.375, 0.25, 0.375, 0.25, 0.625, 0.25, 0.625, 0.5, 0.375, 0.5, 0.375, 0.5, 0.625, 0.5, 0.625, 0.75, 0.375, 0.75, 0.375, 0.75, 0.625, 0.75, 0.625, 1.0, 0.375, 1.0, 0.125, 0.5, 0.375, 0.5, 0.375, 0.75, 0.125, 0.75, 0.625, 0.5, 0.875, 0.5, 0.875, 0.75, 0.625, 0.75])
me_cube_035.materials.append(mat_charcoal_powder_coat)
me_cube_035.update()
me_cube_036 = bpy.data.meshes.new('Cube.036')
me_cube_036.from_pydata([(-0.84, -0.02, -0.52), (-0.84, -0.02, 0.52), (-0.84, 0.02, -0.52), (-0.84, 0.02, 0.52), (0.84, -0.02, -0.52), (0.84, -0.02, 0.52), (0.84, 0.02, -0.52), (0.84, 0.02, 0.52)], [], [(0, 1, 3, 2), (2, 3, 7, 6), (6, 7, 5, 4), (4, 5, 1, 0), (2, 6, 4, 0), (7, 3, 1, 5)])
_uv = me_cube_036.uv_layers.new(name='UVMap')
_uv.uv.foreach_set('vector', [0.375, 0.0, 0.625, 0.0, 0.625, 0.25, 0.375, 0.25, 0.375, 0.25, 0.625, 0.25, 0.625, 0.5, 0.375, 0.5, 0.375, 0.5, 0.625, 0.5, 0.625, 0.75, 0.375, 0.75, 0.375, 0.75, 0.625, 0.75, 0.625, 1.0, 0.375, 1.0, 0.125, 0.5, 0.375, 0.5, 0.375, 0.75, 0.125, 0.75, 0.625, 0.5, 0.875, 0.5, 0.875, 0.75, 0.625, 0.75])
me_cube_036.materials.append(mat_charcoal_powder_coat)
me_cube_036.update()
me_cube_037 = bpy.data.meshes.new('Cube.037')
me_cube_037.from_pydata([(-0.89, -0.03, -0.0225), (-0.89, -0.03, 0.0225), (-0.89, 0.03, -0.0225), (-0.89, 0.03, 0.0225), (0.89, -0.03, -0.0225), (0.89, -0.03, 0.0225), (0.89, 0.03, -0.0225), (0.89, 0.03, 0.0225)], [], [(0, 1, 3, 2), (2, 3, 7, 6), (6, 7, 5, 4), (4, 5, 1, 0), (2, 6, 4, 0), (7, 3, 1, 5)])
_uv = me_cube_037.uv_layers.new(name='UVMap')
_uv.uv.foreach_set('vector', [0.375, 0.0, 0.625, 0.0, 0.625, 0.25, 0.375, 0.25, 0.375, 0.25, 0.625, 0.25, 0.625, 0.5, 0.375, 0.5, 0.375, 0.5, 0.625, 0.5, 0.625, 0.75, 0.375, 0.75, 0.375, 0.75, 0.625, 0.75, 0.625, 1.0, 0.375, 1.0, 0.125, 0.5, 0.375, 0.5, 0.375, 0.75, 0.125, 0.75, 0.625, 0.5, 0.875, 0.5, 0.875, 0.75, 0.625, 0.75])
me_cube_037.materials.append(mat_warm_white_aluminum)
me_cube_037.update()
me_cube_038 = bpy.data.meshes.new('Cube.038')
me_cube_038.from_pydata([(-0.89, -0.035, -0.0275), (-0.89, -0.035, 0.0275), (-0.89, 0.035, -0.0275), (-0.89, 0.035, 0.0275), (0.89, -0.035, -0.0275), (0.89, -0.035, 0.0275), (0.89, 0.035, -0.0275), (0.89, 0.035, 0.0275)], [], [(0, 1, 3, 2), (2, 3, 7, 6), (6, 7, 5, 4), (4, 5, 1, 0), (2, 6, 4, 0), (7, 3, 1, 5)])
_uv = me_cube_038.uv_layers.new(name='UVMap')
_uv.uv.foreach_set('vector', [0.375, 0.0, 0.625, 0.0, 0.625, 0.25, 0.375, 0.25, 0.375, 0.25, 0.625, 0.25, 0.625, 0.5, 0.375, 0.5, 0.375, 0.5, 0.625, 0.5, 0.625, 0.75, 0.375, 0.75, 0.375, 0.75, 0.625, 0.75, 0.625, 1.0, 0.375, 1.0, 0.125, 0.5, 0.375, 0.5, 0.375, 0.75, 0.125, 0.75, 0.625, 0.5, 0.875, 0.5, 0.875, 0.75, 0.625, 0.75])
me_cube_038.materials.append(mat_warm_white_aluminum)
me_cube_038.update()
me_cube_039 = bpy.data.meshes.new('Cube.039')
me_cube_039.from_pydata([(-0.026, -0.031, -0.535), (-0.026, -0.031, 0.535), (-0.026, 0.031, -0.535), (-0.026, 0.031, 0.535), (0.026, -0.031, -0.535), (0.026, -0.031, 0.535), (0.026, 0.031, -0.535), (0.026, 0.031, 0.535)], [], [(0, 1, 3, 2), (2, 3, 7, 6), (6, 7, 5, 4), (4, 5, 1, 0), (2, 6, 4, 0), (7, 3, 1, 5)])
_uv = me_cube_039.uv_layers.new(name='UVMap')
_uv.uv.foreach_set('vector', [0.375, 0.0, 0.625, 0.0, 0.625, 0.25, 0.375, 0.25, 0.375, 0.25, 0.625, 0.25, 0.625, 0.5, 0.375, 0.5, 0.375, 0.5, 0.625, 0.5, 0.625, 0.75, 0.375, 0.75, 0.375, 0.75, 0.625, 0.75, 0.625, 1.0, 0.375, 1.0, 0.125, 0.5, 0.375, 0.5, 0.375, 0.75, 0.125, 0.75, 0.625, 0.5, 0.875, 0.5, 0.875, 0.75, 0.625, 0.75])
me_cube_039.materials.append(mat_warm_white_aluminum)
me_cube_039.update()
me_cube_040 = bpy.data.meshes.new('Cube.040')
me_cube_040.from_pydata([(-0.026, -0.031, -0.535), (-0.026, -0.031, 0.535), (-0.026, 0.031, -0.535), (-0.026, 0.031, 0.535), (0.026, -0.031, -0.535), (0.026, -0.031, 0.535), (0.026, 0.031, -0.535), (0.026, 0.031, 0.535)], [], [(0, 1, 3, 2), (2, 3, 7, 6), (6, 7, 5, 4), (4, 5, 1, 0), (2, 6, 4, 0), (7, 3, 1, 5)])
_uv = me_cube_040.uv_layers.new(name='UVMap')
_uv.uv.foreach_set('vector', [0.375, 0.0, 0.625, 0.0, 0.625, 0.25, 0.375, 0.25, 0.375, 0.25, 0.625, 0.25, 0.625, 0.5, 0.375, 0.5, 0.375, 0.5, 0.625, 0.5, 0.625, 0.75, 0.375, 0.75, 0.375, 0.75, 0.625, 0.75, 0.625, 1.0, 0.375, 1.0, 0.125, 0.5, 0.375, 0.5, 0.375, 0.75, 0.125, 0.75, 0.625, 0.5, 0.875, 0.5, 0.875, 0.75, 0.625, 0.75])
me_cube_040.materials.append(mat_warm_white_aluminum)
me_cube_040.update()
me_cube_041 = bpy.data.meshes.new('Cube.041')
me_cube_041.from_pydata([(-0.055, -0.09, -0.125), (-0.055, -0.09, 0.125), (-0.055, 0.09, -0.125), (-0.055, 0.09, 0.125), (0.055, -0.09, -0.125), (0.055, -0.09, 0.125), (0.055, 0.09, -0.125), (0.055, 0.09, 0.125)], [], [(0, 1, 3, 2), (2, 3, 7, 6), (6, 7, 5, 4), (4, 5, 1, 0), (2, 6, 4, 0), (7, 3, 1, 5)])
_uv = me_cube_041.uv_layers.new(name='UVMap')
_uv.uv.foreach_set('vector', [0.375, 0.0, 0.625, 0.0, 0.625, 0.25, 0.375, 0.25, 0.375, 0.25, 0.625, 0.25, 0.625, 0.5, 0.375, 0.5, 0.375, 0.5, 0.625, 0.5, 0.625, 0.75, 0.375, 0.75, 0.375, 0.75, 0.625, 0.75, 0.625, 1.0, 0.375, 1.0, 0.125, 0.5, 0.375, 0.5, 0.375, 0.75, 0.125, 0.75, 0.625, 0.5, 0.875, 0.5, 0.875, 0.75, 0.625, 0.75])
me_cube_041.materials.append(mat_charcoal_powder_coat)
me_cube_041.update()
me_cube_042 = bpy.data.meshes.new('Cube.042')
me_cube_042.from_pydata([(-0.055, -0.09, -0.125), (-0.055, -0.09, 0.125), (-0.055, 0.09, -0.125), (-0.055, 0.09, 0.125), (0.055, -0.09, -0.125), (0.055, -0.09, 0.125), (0.055, 0.09, -0.125), (0.055, 0.09, 0.125)], [], [(0, 1, 3, 2), (2, 3, 7, 6), (6, 7, 5, 4), (4, 5, 1, 0), (2, 6, 4, 0), (7, 3, 1, 5)])
_uv = me_cube_042.uv_layers.new(name='UVMap')
_uv.uv.foreach_set('vector', [0.375, 0.0, 0.625, 0.0, 0.625, 0.25, 0.375, 0.25, 0.375, 0.25, 0.625, 0.25, 0.625, 0.5, 0.375, 0.5, 0.375, 0.5, 0.625, 0.5, 0.625, 0.75, 0.375, 0.75, 0.375, 0.75, 0.625, 0.75, 0.625, 1.0, 0.375, 1.0, 0.125, 0.5, 0.375, 0.5, 0.375, 0.75, 0.125, 0.75, 0.625, 0.5, 0.875, 0.5, 0.875, 0.75, 0.625, 0.75])
me_cube_042.materials.append(mat_charcoal_powder_coat)
me_cube_042.update()
me_cube_043 = bpy.data.meshes.new('Cube.043')
me_cube_043.from_pydata([(-0.736, -0.16, -0.0375), (-0.736, -0.16, 0.0375), (-0.736, 0.16, -0.0375), (-0.736, 0.16, 0.0375), (0.736, -0.16, -0.0375), (0.736, -0.16, 0.0375), (0.736, 0.16, -0.0375), (0.736, 0.16, 0.0375)], [], [(0, 1, 3, 2), (2, 3, 7, 6), (6, 7, 5, 4), (4, 5, 1, 0), (2, 6, 4, 0), (7, 3, 1, 5)])
_uv = me_cube_043.uv_layers.new(name='UVMap')
_uv.uv.foreach_set('vector', [0.375, 0.0, 0.625, 0.0, 0.625, 0.25, 0.375, 0.25, 0.375, 0.25, 0.625, 0.25, 0.625, 0.5, 0.375, 0.5, 0.375, 0.5, 0.625, 0.5, 0.625, 0.75, 0.375, 0.75, 0.375, 0.75, 0.625, 0.75, 0.625, 1.0, 0.375, 1.0, 0.125, 0.5, 0.375, 0.5, 0.375, 0.75, 0.125, 0.75, 0.625, 0.5, 0.875, 0.5, 0.875, 0.75, 0.625, 0.75])
me_cube_043.materials.append(mat_charcoal_powder_coat)
me_cube_043.update()
me_plane = bpy.data.meshes.new('Plane')
me_plane.from_pydata([(-2.8, -2.8, 0.0), (2.8, -2.8, 0.0), (-2.8, 2.8, 0.0), (2.8, 2.8, 0.0)], [], [(0, 1, 3, 2)])
_uv = me_plane.uv_layers.new(name='UVMap')
_uv.uv.foreach_set('vector', [0.0, 0.0, 1.0, 0.0, 1.0, 1.0, 0.0, 1.0])
me_plane.materials.append(mat_matte_review_floor_001)
me_plane.update()

# ---- objects
ob_h_shape_led_module_0_0 = bpy.data.objects.new('H shape LED module 0-0', me_cube)
ob_h_shape_module_seam_0_0 = bpy.data.objects.new('H shape module seam 0-0', me_cube_001)
ob_h_shape_led_module_4_0 = bpy.data.objects.new('H shape LED module 4-0', me_cube_002)
ob_h_shape_module_seam_4_0 = bpy.data.objects.new('H shape module seam 4-0', me_cube_003)
ob_h_shape_led_module_0_1 = bpy.data.objects.new('H shape LED module 0-1', me_cube_004)
ob_h_shape_module_seam_0_1 = bpy.data.objects.new('H shape module seam 0-1', me_cube_005)
ob_h_shape_led_module_4_1 = bpy.data.objects.new('H shape LED module 4-1', me_cube_006)
ob_h_shape_module_seam_4_1 = bpy.data.objects.new('H shape module seam 4-1', me_cube_007)
ob_h_shape_led_module_0_2 = bpy.data.objects.new('H shape LED module 0-2', me_cube_008)
ob_h_shape_module_seam_0_2 = bpy.data.objects.new('H shape module seam 0-2', me_cube_009)
ob_h_shape_led_module_1_2 = bpy.data.objects.new('H shape LED module 1-2', me_cube_010)
ob_h_shape_module_seam_1_2 = bpy.data.objects.new('H shape module seam 1-2', me_cube_011)
ob_h_shape_led_module_2_2 = bpy.data.objects.new('H shape LED module 2-2', me_cube_012)
ob_h_shape_module_seam_2_2 = bpy.data.objects.new('H shape module seam 2-2', me_cube_013)
ob_h_shape_led_module_3_2 = bpy.data.objects.new('H shape LED module 3-2', me_cube_014)
ob_h_shape_module_seam_3_2 = bpy.data.objects.new('H shape module seam 3-2', me_cube_015)
ob_h_shape_led_module_4_2 = bpy.data.objects.new('H shape LED module 4-2', me_cube_016)
ob_h_shape_module_seam_4_2 = bpy.data.objects.new('H shape module seam 4-2', me_cube_017)
ob_h_shape_led_module_0_3 = bpy.data.objects.new('H shape LED module 0-3', me_cube_018)
ob_h_shape_module_seam_0_3 = bpy.data.objects.new('H shape module seam 0-3', me_cube_019)
ob_h_shape_led_module_1_3 = bpy.data.objects.new('H shape LED module 1-3', me_cube_020)
ob_h_shape_module_seam_1_3 = bpy.data.objects.new('H shape module seam 1-3', me_cube_021)
ob_h_shape_led_module_2_3 = bpy.data.objects.new('H shape LED module 2-3', me_cube_022)
ob_h_shape_module_seam_2_3 = bpy.data.objects.new('H shape module seam 2-3', me_cube_023)
ob_h_shape_led_module_3_3 = bpy.data.objects.new('H shape LED module 3-3', me_cube_024)
ob_h_shape_module_seam_3_3 = bpy.data.objects.new('H shape module seam 3-3', me_cube_025)
ob_h_shape_led_module_4_3 = bpy.data.objects.new('H shape LED module 4-3', me_cube_026)
ob_h_shape_module_seam_4_3 = bpy.data.objects.new('H shape module seam 4-3', me_cube_027)
ob_h_shape_led_module_0_4 = bpy.data.objects.new('H shape LED module 0-4', me_cube_028)
ob_h_shape_module_seam_0_4 = bpy.data.objects.new('H shape module seam 0-4', me_cube_029)
ob_h_shape_led_module_4_4 = bpy.data.objects.new('H shape LED module 4-4', me_cube_030)
ob_h_shape_module_seam_4_4 = bpy.data.objects.new('H shape module seam 4-4', me_cube_031)
ob_h_shape_led_module_0_5 = bpy.data.objects.new('H shape LED module 0-5', me_cube_032)
ob_h_shape_module_seam_0_5 = bpy.data.objects.new('H shape module seam 0-5', me_cube_033)
ob_h_shape_led_module_4_5 = bpy.data.objects.new('H shape LED module 4-5', me_cube_034)
ob_h_shape_module_seam_4_5 = bpy.data.objects.new('H shape module seam 4-5', me_cube_035)
ob_h_shape_rear_frame = bpy.data.objects.new('H shape rear frame', me_cube_036)
ob_h_shape_top_rail = bpy.data.objects.new('H shape top rail', me_cube_037)
ob_h_shape_bottom_rail = bpy.data.objects.new('H shape bottom rail', me_cube_038)
ob_h_shape_left_side_rail = bpy.data.objects.new('H shape left side rail', me_cube_039)
ob_h_shape_right_side_rail = bpy.data.objects.new('H shape right side rail', me_cube_040)
ob_h_shape_slim_foot__0_70 = bpy.data.objects.new('H shape slim foot -0.70', me_cube_041)
ob_h_shape_slim_foot_0_70 = bpy.data.objects.new('H shape slim foot 0.70', me_cube_042)
ob_h_shape_stabilizer_base = bpy.data.objects.new('H shape stabilizer base', me_cube_043)
ob_review_floor = bpy.data.objects.new('review floor', me_plane)
ob_large_softbox = bpy.data.objects.new('large softbox', light_area)
ob_pixel_glow_rim = bpy.data.objects.new('pixel glow rim', light_point)
ob_review_camera = bpy.data.objects.new('review camera', cam_camera)

# ---- transforms, parenting, visibility, modifiers, constraints
ob_h_shape_led_module_0_0.location = (-0.64, -0.014, 0.08)
_m = ob_h_shape_led_module_0_0.modifiers.new('soft edge', 'BEVEL')
_m.width = 0.00224
_m.width_pct = 0.00224
_m.segments = 2
_m = ob_h_shape_led_module_0_0.modifiers.new('weighted normals', 'WEIGHTED_NORMAL')
ob_h_shape_module_seam_0_0.location = (-0.64, 0.004, 0.08)
_m = ob_h_shape_module_seam_0_0.modifiers.new('soft edge', 'BEVEL')
_m.width = 0.0008
_m.width_pct = 0.0008
_m.segments = 2
_m = ob_h_shape_module_seam_0_0.modifiers.new('weighted normals', 'WEIGHTED_NORMAL')
ob_h_shape_led_module_4_0.location = (0.64, -0.014, 0.08)
_m = ob_h_shape_led_module_4_0.modifiers.new('soft edge', 'BEVEL')
_m.width = 0.00224
_m.width_pct = 0.00224
_m.segments = 2
_m = ob_h_shape_led_module_4_0.modifiers.new('weighted normals', 'WEIGHTED_NORMAL')
ob_h_shape_module_seam_4_0.location = (0.64, 0.004, 0.08)
_m = ob_h_shape_module_seam_4_0.modifiers.new('soft edge', 'BEVEL')
_m.width = 0.0008
_m.width_pct = 0.0008
_m.segments = 2
_m = ob_h_shape_module_seam_4_0.modifiers.new('weighted normals', 'WEIGHTED_NORMAL')
ob_h_shape_led_module_0_1.location = (-0.64, -0.014, 0.24)
_m = ob_h_shape_led_module_0_1.modifiers.new('soft edge', 'BEVEL')
_m.width = 0.00224
_m.width_pct = 0.00224
_m.segments = 2
_m = ob_h_shape_led_module_0_1.modifiers.new('weighted normals', 'WEIGHTED_NORMAL')
ob_h_shape_module_seam_0_1.location = (-0.64, 0.004, 0.24)
_m = ob_h_shape_module_seam_0_1.modifiers.new('soft edge', 'BEVEL')
_m.width = 0.0008
_m.width_pct = 0.0008
_m.segments = 2
_m = ob_h_shape_module_seam_0_1.modifiers.new('weighted normals', 'WEIGHTED_NORMAL')
ob_h_shape_led_module_4_1.location = (0.64, -0.014, 0.24)
_m = ob_h_shape_led_module_4_1.modifiers.new('soft edge', 'BEVEL')
_m.width = 0.00224
_m.width_pct = 0.00224
_m.segments = 2
_m = ob_h_shape_led_module_4_1.modifiers.new('weighted normals', 'WEIGHTED_NORMAL')
ob_h_shape_module_seam_4_1.location = (0.64, 0.004, 0.24)
_m = ob_h_shape_module_seam_4_1.modifiers.new('soft edge', 'BEVEL')
_m.width = 0.0008
_m.width_pct = 0.0008
_m.segments = 2
_m = ob_h_shape_module_seam_4_1.modifiers.new('weighted normals', 'WEIGHTED_NORMAL')
ob_h_shape_led_module_0_2.location = (-0.64, -0.014, 0.4)
_m = ob_h_shape_led_module_0_2.modifiers.new('soft edge', 'BEVEL')
_m.width = 0.00224
_m.width_pct = 0.00224
_m.segments = 2
_m = ob_h_shape_led_module_0_2.modifiers.new('weighted normals', 'WEIGHTED_NORMAL')
ob_h_shape_module_seam_0_2.location = (-0.64, 0.004, 0.4)
_m = ob_h_shape_module_seam_0_2.modifiers.new('soft edge', 'BEVEL')
_m.width = 0.0008
_m.width_pct = 0.0008
_m.segments = 2
_m = ob_h_shape_module_seam_0_2.modifiers.new('weighted normals', 'WEIGHTED_NORMAL')
ob_h_shape_led_module_1_2.location = (-0.32, -0.014, 0.4)
_m = ob_h_shape_led_module_1_2.modifiers.new('soft edge', 'BEVEL')
_m.width = 0.00224
_m.width_pct = 0.00224
_m.segments = 2
_m = ob_h_shape_led_module_1_2.modifiers.new('weighted normals', 'WEIGHTED_NORMAL')
ob_h_shape_module_seam_1_2.location = (-0.32, 0.004, 0.4)
_m = ob_h_shape_module_seam_1_2.modifiers.new('soft edge', 'BEVEL')
_m.width = 0.0008
_m.width_pct = 0.0008
_m.segments = 2
_m = ob_h_shape_module_seam_1_2.modifiers.new('weighted normals', 'WEIGHTED_NORMAL')
ob_h_shape_led_module_2_2.location = (0.0, -0.014, 0.4)
_m = ob_h_shape_led_module_2_2.modifiers.new('soft edge', 'BEVEL')
_m.width = 0.00224
_m.width_pct = 0.00224
_m.segments = 2
_m = ob_h_shape_led_module_2_2.modifiers.new('weighted normals', 'WEIGHTED_NORMAL')
ob_h_shape_module_seam_2_2.location = (0.0, 0.004, 0.4)
_m = ob_h_shape_module_seam_2_2.modifiers.new('soft edge', 'BEVEL')
_m.width = 0.0008
_m.width_pct = 0.0008
_m.segments = 2
_m = ob_h_shape_module_seam_2_2.modifiers.new('weighted normals', 'WEIGHTED_NORMAL')
ob_h_shape_led_module_3_2.location = (0.32, -0.014, 0.4)
_m = ob_h_shape_led_module_3_2.modifiers.new('soft edge', 'BEVEL')
_m.width = 0.00224
_m.width_pct = 0.00224
_m.segments = 2
_m = ob_h_shape_led_module_3_2.modifiers.new('weighted normals', 'WEIGHTED_NORMAL')
ob_h_shape_module_seam_3_2.location = (0.32, 0.004, 0.4)
_m = ob_h_shape_module_seam_3_2.modifiers.new('soft edge', 'BEVEL')
_m.width = 0.0008
_m.width_pct = 0.0008
_m.segments = 2
_m = ob_h_shape_module_seam_3_2.modifiers.new('weighted normals', 'WEIGHTED_NORMAL')
ob_h_shape_led_module_4_2.location = (0.64, -0.014, 0.4)
_m = ob_h_shape_led_module_4_2.modifiers.new('soft edge', 'BEVEL')
_m.width = 0.00224
_m.width_pct = 0.00224
_m.segments = 2
_m = ob_h_shape_led_module_4_2.modifiers.new('weighted normals', 'WEIGHTED_NORMAL')
ob_h_shape_module_seam_4_2.location = (0.64, 0.004, 0.4)
_m = ob_h_shape_module_seam_4_2.modifiers.new('soft edge', 'BEVEL')
_m.width = 0.0008
_m.width_pct = 0.0008
_m.segments = 2
_m = ob_h_shape_module_seam_4_2.modifiers.new('weighted normals', 'WEIGHTED_NORMAL')
ob_h_shape_led_module_0_3.location = (-0.64, -0.014, 0.56)
_m = ob_h_shape_led_module_0_3.modifiers.new('soft edge', 'BEVEL')
_m.width = 0.00224
_m.width_pct = 0.00224
_m.segments = 2
_m = ob_h_shape_led_module_0_3.modifiers.new('weighted normals', 'WEIGHTED_NORMAL')
ob_h_shape_module_seam_0_3.location = (-0.64, 0.004, 0.56)
_m = ob_h_shape_module_seam_0_3.modifiers.new('soft edge', 'BEVEL')
_m.width = 0.0008
_m.width_pct = 0.0008
_m.segments = 2
_m = ob_h_shape_module_seam_0_3.modifiers.new('weighted normals', 'WEIGHTED_NORMAL')
ob_h_shape_led_module_1_3.location = (-0.32, -0.014, 0.56)
_m = ob_h_shape_led_module_1_3.modifiers.new('soft edge', 'BEVEL')
_m.width = 0.00224
_m.width_pct = 0.00224
_m.segments = 2
_m = ob_h_shape_led_module_1_3.modifiers.new('weighted normals', 'WEIGHTED_NORMAL')
ob_h_shape_module_seam_1_3.location = (-0.32, 0.004, 0.56)
_m = ob_h_shape_module_seam_1_3.modifiers.new('soft edge', 'BEVEL')
_m.width = 0.0008
_m.width_pct = 0.0008
_m.segments = 2
_m = ob_h_shape_module_seam_1_3.modifiers.new('weighted normals', 'WEIGHTED_NORMAL')
ob_h_shape_led_module_2_3.location = (0.0, -0.014, 0.56)
_m = ob_h_shape_led_module_2_3.modifiers.new('soft edge', 'BEVEL')
_m.width = 0.00224
_m.width_pct = 0.00224
_m.segments = 2
_m = ob_h_shape_led_module_2_3.modifiers.new('weighted normals', 'WEIGHTED_NORMAL')
ob_h_shape_module_seam_2_3.location = (0.0, 0.004, 0.56)
_m = ob_h_shape_module_seam_2_3.modifiers.new('soft edge', 'BEVEL')
_m.width = 0.0008
_m.width_pct = 0.0008
_m.segments = 2
_m = ob_h_shape_module_seam_2_3.modifiers.new('weighted normals', 'WEIGHTED_NORMAL')
ob_h_shape_led_module_3_3.location = (0.32, -0.014, 0.56)
_m = ob_h_shape_led_module_3_3.modifiers.new('soft edge', 'BEVEL')
_m.width = 0.00224
_m.width_pct = 0.00224
_m.segments = 2
_m = ob_h_shape_led_module_3_3.modifiers.new('weighted normals', 'WEIGHTED_NORMAL')
ob_h_shape_module_seam_3_3.location = (0.32, 0.004, 0.56)
_m = ob_h_shape_module_seam_3_3.modifiers.new('soft edge', 'BEVEL')
_m.width = 0.0008
_m.width_pct = 0.0008
_m.segments = 2
_m = ob_h_shape_module_seam_3_3.modifiers.new('weighted normals', 'WEIGHTED_NORMAL')
ob_h_shape_led_module_4_3.location = (0.64, -0.014, 0.56)
_m = ob_h_shape_led_module_4_3.modifiers.new('soft edge', 'BEVEL')
_m.width = 0.00224
_m.width_pct = 0.00224
_m.segments = 2
_m = ob_h_shape_led_module_4_3.modifiers.new('weighted normals', 'WEIGHTED_NORMAL')
ob_h_shape_module_seam_4_3.location = (0.64, 0.004, 0.56)
_m = ob_h_shape_module_seam_4_3.modifiers.new('soft edge', 'BEVEL')
_m.width = 0.0008
_m.width_pct = 0.0008
_m.segments = 2
_m = ob_h_shape_module_seam_4_3.modifiers.new('weighted normals', 'WEIGHTED_NORMAL')
ob_h_shape_led_module_0_4.location = (-0.64, -0.014, 0.72)
_m = ob_h_shape_led_module_0_4.modifiers.new('soft edge', 'BEVEL')
_m.width = 0.00224
_m.width_pct = 0.00224
_m.segments = 2
_m = ob_h_shape_led_module_0_4.modifiers.new('weighted normals', 'WEIGHTED_NORMAL')
ob_h_shape_module_seam_0_4.location = (-0.64, 0.004, 0.72)
_m = ob_h_shape_module_seam_0_4.modifiers.new('soft edge', 'BEVEL')
_m.width = 0.0008
_m.width_pct = 0.0008
_m.segments = 2
_m = ob_h_shape_module_seam_0_4.modifiers.new('weighted normals', 'WEIGHTED_NORMAL')
ob_h_shape_led_module_4_4.location = (0.64, -0.014, 0.72)
_m = ob_h_shape_led_module_4_4.modifiers.new('soft edge', 'BEVEL')
_m.width = 0.00224
_m.width_pct = 0.00224
_m.segments = 2
_m = ob_h_shape_led_module_4_4.modifiers.new('weighted normals', 'WEIGHTED_NORMAL')
ob_h_shape_module_seam_4_4.location = (0.64, 0.004, 0.72)
_m = ob_h_shape_module_seam_4_4.modifiers.new('soft edge', 'BEVEL')
_m.width = 0.0008
_m.width_pct = 0.0008
_m.segments = 2
_m = ob_h_shape_module_seam_4_4.modifiers.new('weighted normals', 'WEIGHTED_NORMAL')
ob_h_shape_led_module_0_5.location = (-0.64, -0.014, 0.88)
_m = ob_h_shape_led_module_0_5.modifiers.new('soft edge', 'BEVEL')
_m.width = 0.00224
_m.width_pct = 0.00224
_m.segments = 2
_m = ob_h_shape_led_module_0_5.modifiers.new('weighted normals', 'WEIGHTED_NORMAL')
ob_h_shape_module_seam_0_5.location = (-0.64, 0.004, 0.88)
_m = ob_h_shape_module_seam_0_5.modifiers.new('soft edge', 'BEVEL')
_m.width = 0.0008
_m.width_pct = 0.0008
_m.segments = 2
_m = ob_h_shape_module_seam_0_5.modifiers.new('weighted normals', 'WEIGHTED_NORMAL')
ob_h_shape_led_module_4_5.location = (0.64, -0.014, 0.88)
_m = ob_h_shape_led_module_4_5.modifiers.new('soft edge', 'BEVEL')
_m.width = 0.00224
_m.width_pct = 0.00224
_m.segments = 2
_m = ob_h_shape_led_module_4_5.modifiers.new('weighted normals', 'WEIGHTED_NORMAL')
ob_h_shape_module_seam_4_5.location = (0.64, 0.004, 0.88)
_m = ob_h_shape_module_seam_4_5.modifiers.new('soft edge', 'BEVEL')
_m.width = 0.0008
_m.width_pct = 0.0008
_m.segments = 2
_m = ob_h_shape_module_seam_4_5.modifiers.new('weighted normals', 'WEIGHTED_NORMAL')
ob_h_shape_rear_frame.location = (0.0, 0.034, 0.48)
_m = ob_h_shape_rear_frame.modifiers.new('soft edge', 'BEVEL')
_m.width = 0.0032
_m.width_pct = 0.0032
_m.segments = 2
_m = ob_h_shape_rear_frame.modifiers.new('weighted normals', 'WEIGHTED_NORMAL')
ob_h_shape_top_rail.location = (0.0, -0.01, 1.01)
_m = ob_h_shape_top_rail.modifiers.new('soft edge', 'BEVEL')
_m.width = 0.0036
_m.width_pct = 0.0036
_m.segments = 2
_m = ob_h_shape_top_rail.modifiers.new('weighted normals', 'WEIGHTED_NORMAL')
ob_h_shape_bottom_rail.location = (0.0, -0.01, -0.05)
_m = ob_h_shape_bottom_rail.modifiers.new('soft edge', 'BEVEL')
_m.width = 0.0044
_m.width_pct = 0.0044
_m.segments = 2
_m = ob_h_shape_bottom_rail.modifiers.new('weighted normals', 'WEIGHTED_NORMAL')
ob_h_shape_left_side_rail.location = (-0.85, -0.01, 0.48)
_m = ob_h_shape_left_side_rail.modifiers.new('soft edge', 'BEVEL')
_m.width = 0.00416
_m.width_pct = 0.00416
_m.segments = 2
_m = ob_h_shape_left_side_rail.modifiers.new('weighted normals', 'WEIGHTED_NORMAL')
ob_h_shape_right_side_rail.location = (0.85, -0.01, 0.48)
_m = ob_h_shape_right_side_rail.modifiers.new('soft edge', 'BEVEL')
_m.width = 0.00416
_m.width_pct = 0.00416
_m.segments = 2
_m = ob_h_shape_right_side_rail.modifiers.new('weighted normals', 'WEIGHTED_NORMAL')
ob_h_shape_slim_foot__0_70.location = (-0.7, -0.012, -0.17)
_m = ob_h_shape_slim_foot__0_70.modifiers.new('soft edge', 'BEVEL')
_m.width = 0.0088
_m.width_pct = 0.0088
_m.segments = 2
_m = ob_h_shape_slim_foot__0_70.modifiers.new('weighted normals', 'WEIGHTED_NORMAL')
ob_h_shape_slim_foot_0_70.location = (0.7, -0.012, -0.17)
_m = ob_h_shape_slim_foot_0_70.modifiers.new('soft edge', 'BEVEL')
_m.width = 0.0088
_m.width_pct = 0.0088
_m.segments = 2
_m = ob_h_shape_slim_foot_0_70.modifiers.new('weighted normals', 'WEIGHTED_NORMAL')
ob_h_shape_stabilizer_base.location = (0.0, -0.015, -0.31)
_m = ob_h_shape_stabilizer_base.modifiers.new('soft edge', 'BEVEL')
_m.width = 0.006
_m.width_pct = 0.006
_m.segments = 2
_m = ob_h_shape_stabilizer_base.modifiers.new('weighted normals', 'WEIGHTED_NORMAL')
ob_review_floor.location = (0.0, 0.0, -0.355)
ob_large_softbox.location = (-2.8, -3.5, 4.2)
ob_pixel_glow_rim.location = (2.6, -2.2, 2.2)
ob_review_camera.location = (2.65, -3.45, 0.98)
ob_review_camera.rotation_euler = (1.434, -9.024e-09, 0.655)

# ---- collection membership
col_collection.objects.link(ob_h_shape_led_module_0_0)
col_collection.objects.link(ob_h_shape_module_seam_0_0)
col_collection.objects.link(ob_h_shape_led_module_4_0)
col_collection.objects.link(ob_h_shape_module_seam_4_0)
col_collection.objects.link(ob_h_shape_led_module_0_1)
col_collection.objects.link(ob_h_shape_module_seam_0_1)
col_collection.objects.link(ob_h_shape_led_module_4_1)
col_collection.objects.link(ob_h_shape_module_seam_4_1)
col_collection.objects.link(ob_h_shape_led_module_0_2)
col_collection.objects.link(ob_h_shape_module_seam_0_2)
col_collection.objects.link(ob_h_shape_led_module_1_2)
col_collection.objects.link(ob_h_shape_module_seam_1_2)
col_collection.objects.link(ob_h_shape_led_module_2_2)
col_collection.objects.link(ob_h_shape_module_seam_2_2)
col_collection.objects.link(ob_h_shape_led_module_3_2)
col_collection.objects.link(ob_h_shape_module_seam_3_2)
col_collection.objects.link(ob_h_shape_led_module_4_2)
col_collection.objects.link(ob_h_shape_module_seam_4_2)
col_collection.objects.link(ob_h_shape_led_module_0_3)
col_collection.objects.link(ob_h_shape_module_seam_0_3)
col_collection.objects.link(ob_h_shape_led_module_1_3)
col_collection.objects.link(ob_h_shape_module_seam_1_3)
col_collection.objects.link(ob_h_shape_led_module_2_3)
col_collection.objects.link(ob_h_shape_module_seam_2_3)
col_collection.objects.link(ob_h_shape_led_module_3_3)
col_collection.objects.link(ob_h_shape_module_seam_3_3)
col_collection.objects.link(ob_h_shape_led_module_4_3)
col_collection.objects.link(ob_h_shape_module_seam_4_3)
col_collection.objects.link(ob_h_shape_led_module_0_4)
col_collection.objects.link(ob_h_shape_module_seam_0_4)
col_collection.objects.link(ob_h_shape_led_module_4_4)
col_collection.objects.link(ob_h_shape_module_seam_4_4)
col_collection.objects.link(ob_h_shape_led_module_0_5)
col_collection.objects.link(ob_h_shape_module_seam_0_5)
col_collection.objects.link(ob_h_shape_led_module_4_5)
col_collection.objects.link(ob_h_shape_module_seam_4_5)
col_collection.objects.link(ob_h_shape_rear_frame)
col_collection.objects.link(ob_h_shape_top_rail)
col_collection.objects.link(ob_h_shape_bottom_rail)
col_collection.objects.link(ob_h_shape_left_side_rail)
col_collection.objects.link(ob_h_shape_right_side_rail)
col_collection.objects.link(ob_h_shape_slim_foot__0_70)
col_collection.objects.link(ob_h_shape_slim_foot_0_70)
col_collection.objects.link(ob_h_shape_stabilizer_base)
col_collection.objects.link(ob_review_floor)
col_collection.objects.link(ob_large_softbox)
col_collection.objects.link(ob_pixel_glow_rim)
col_collection.objects.link(ob_review_camera)

# ---- scene / render settings (as saved in the file)
scene.camera = ob_review_camera
scene.frame_start = 1; scene.frame_end = 250; scene.frame_set(1)
scene.render.engine = 'BLENDER_EEVEE_NEXT'
scene.render.resolution_x = 1600
scene.render.resolution_y = 1100
scene.render.bake_bias = 0.0
scene.render.bake_samples = 0
scene.cycles.sampling_pattern = 'TABULATED_SOBOL'
scene.eevee.use_volume_custom_range = False
scene.view_settings.look = 'Medium High Contrast'
scene.view_settings.view_transform = 'Filmic'
bpy.context.view_layer.update()
